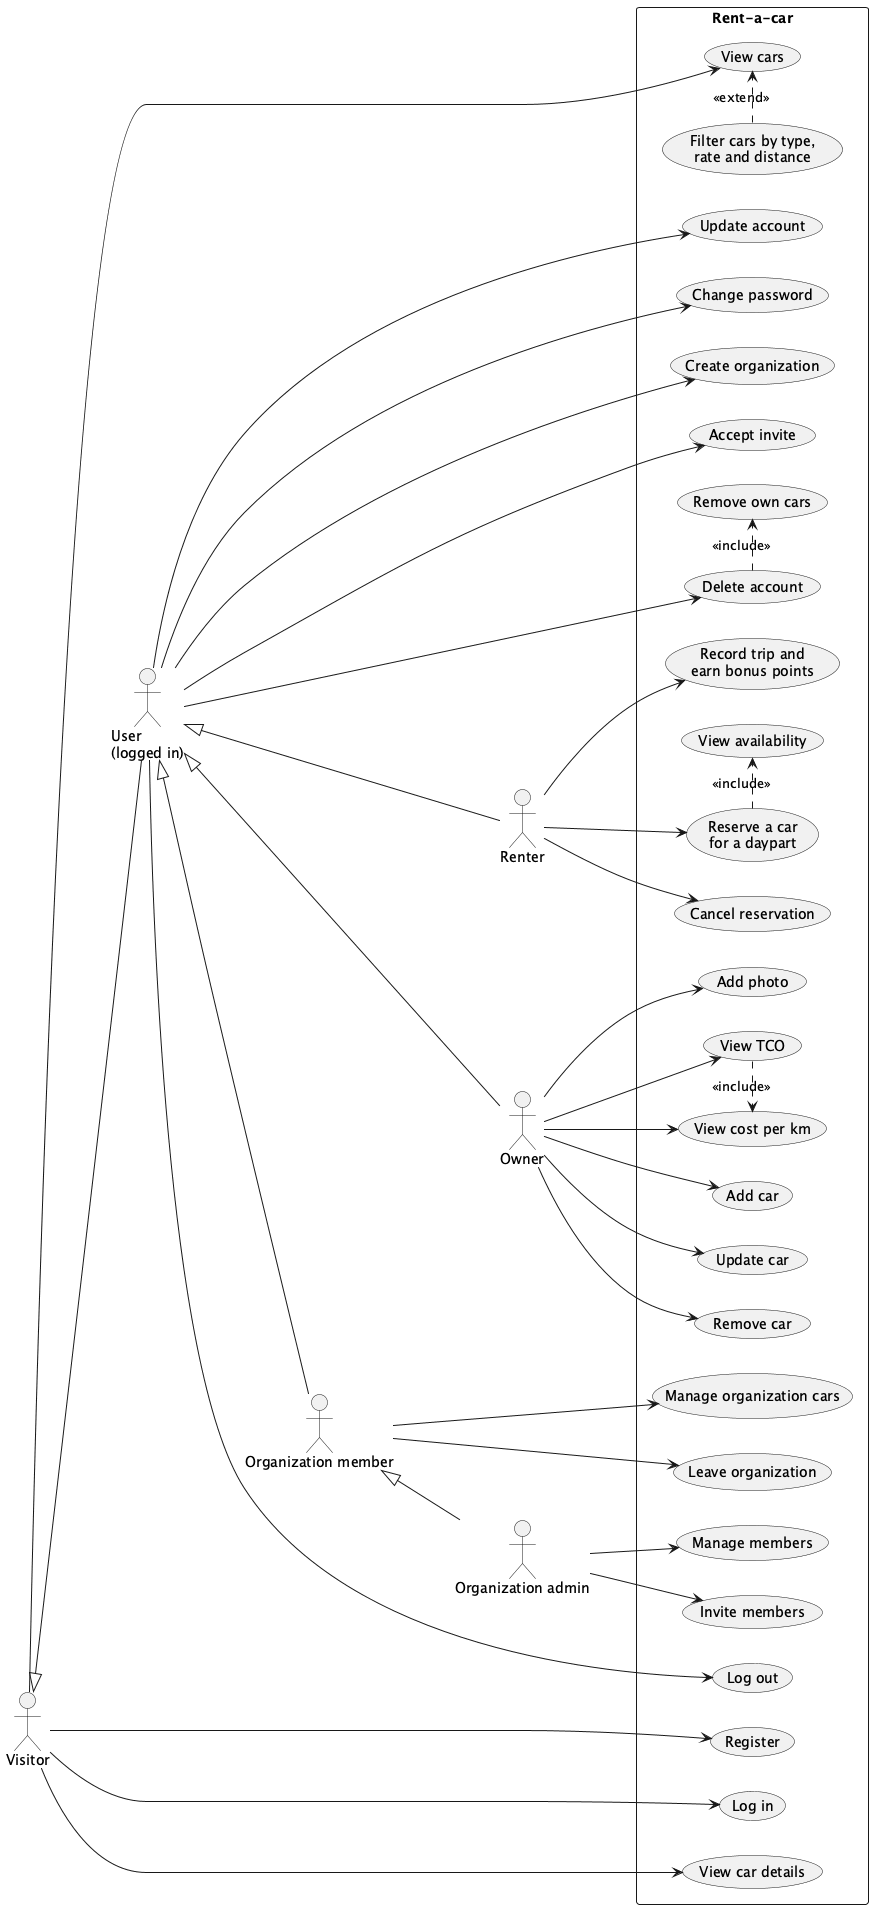

The diagram above was rendered by PlantUML. Its source (embedded in the PNG):
@startuml
' Use cases from the GitHub issues. Organization use cases are extras.
left to right direction

actor Visitor
actor "User\n(logged in)" as User
actor Renter
actor Owner
actor "Organization member" as Member
actor "Organization admin" as Admin

Visitor <|-- User
User <|-- Renter
User <|-- Owner
User <|-- Member
Member <|-- Admin

rectangle "Rent-a-car" {
  usecase "Register" as UC_Register
  usecase "Log in" as UC_Login
  usecase "View cars" as UC_ViewCars
  usecase "Filter cars by type,\nrate and distance" as UC_Filter
  usecase "View car details" as UC_Details

  usecase "Log out" as UC_Logout
  usecase "Update account" as UC_UpdateAccount
  usecase "Change password" as UC_ChangePassword
  usecase "Delete account" as UC_DeleteAccount
  usecase "Remove own cars" as UC_RemoveOwnCars
  usecase "Create organization" as UC_CreateOrg

  usecase "Reserve a car\nfor a daypart" as UC_Reserve
  usecase "View availability" as UC_Availability
  usecase "Cancel reservation" as UC_Cancel
  usecase "Record trip and\nearn bonus points" as UC_Trip

  usecase "Add car" as UC_AddCar
  usecase "Update car" as UC_UpdateCar
  usecase "Remove car" as UC_RemoveCar
  usecase "Add photo" as UC_Photo
  usecase "View cost per km" as UC_CostPerKm
  usecase "View TCO" as UC_Tco

  usecase "Accept invite" as UC_Accept
  usecase "Manage organization cars" as UC_OrgCars
  usecase "Leave organization" as UC_Leave
  usecase "Invite members" as UC_Invite
  usecase "Manage members" as UC_Members
}

Visitor --> UC_Register
Visitor --> UC_Login
Visitor --> UC_ViewCars
Visitor --> UC_Details
UC_Filter .> UC_ViewCars : <<extend>>

User --> UC_Logout
User --> UC_UpdateAccount
User --> UC_ChangePassword
User --> UC_DeleteAccount
User --> UC_CreateOrg
User --> UC_Accept
UC_DeleteAccount .> UC_RemoveOwnCars : <<include>>

Renter --> UC_Reserve
Renter --> UC_Cancel
Renter --> UC_Trip
UC_Reserve .> UC_Availability : <<include>>

Owner --> UC_AddCar
Owner --> UC_UpdateCar
Owner --> UC_RemoveCar
Owner --> UC_Photo
Owner --> UC_CostPerKm
Owner --> UC_Tco
UC_Tco .> UC_CostPerKm : <<include>>

Member --> UC_OrgCars
Member --> UC_Leave
Admin --> UC_Invite
Admin --> UC_Members

@enduml